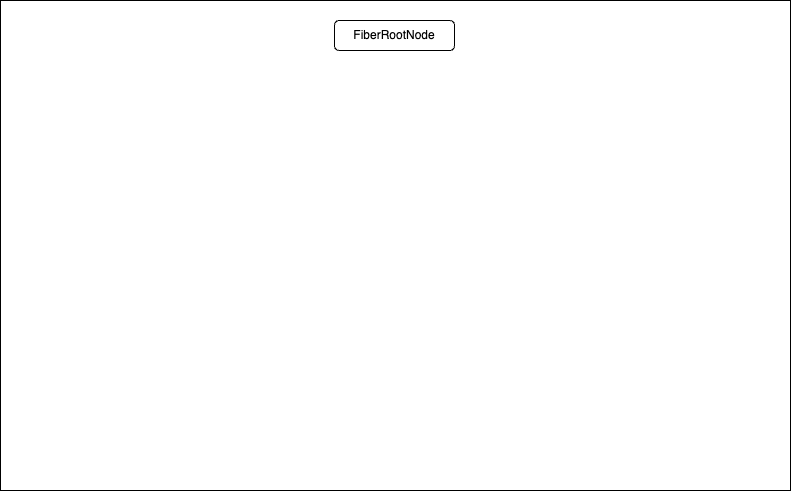

The diagram above was exported from draw.io. Its source (the exported page's mxGraphModel, read from the mxfile embedded in the PNG):
<mxGraphModel dx="974" dy="671" grid="1" gridSize="10" guides="1" tooltips="1" connect="1" arrows="1" fold="1" page="1" pageScale="1" pageWidth="827" pageHeight="1169" math="0" shadow="0">
  <root>
    <mxCell id="0" />
    <mxCell id="1" parent="0" />
    <mxCell id="QUBu0uiXewvsFjFdg_yM-1" value="" style="whiteSpace=wrap;html=1;" vertex="1" parent="1">
      <mxGeometry x="20" y="30" width="790" height="490" as="geometry" />
    </mxCell>
    <mxCell id="QUBu0uiXewvsFjFdg_yM-2" value="FiberRootNode" style="rounded=1;whiteSpace=wrap;html=1;" vertex="1" parent="1">
      <mxGeometry x="354" y="50" width="120" height="30" as="geometry" />
    </mxCell>
  </root>
</mxGraphModel>